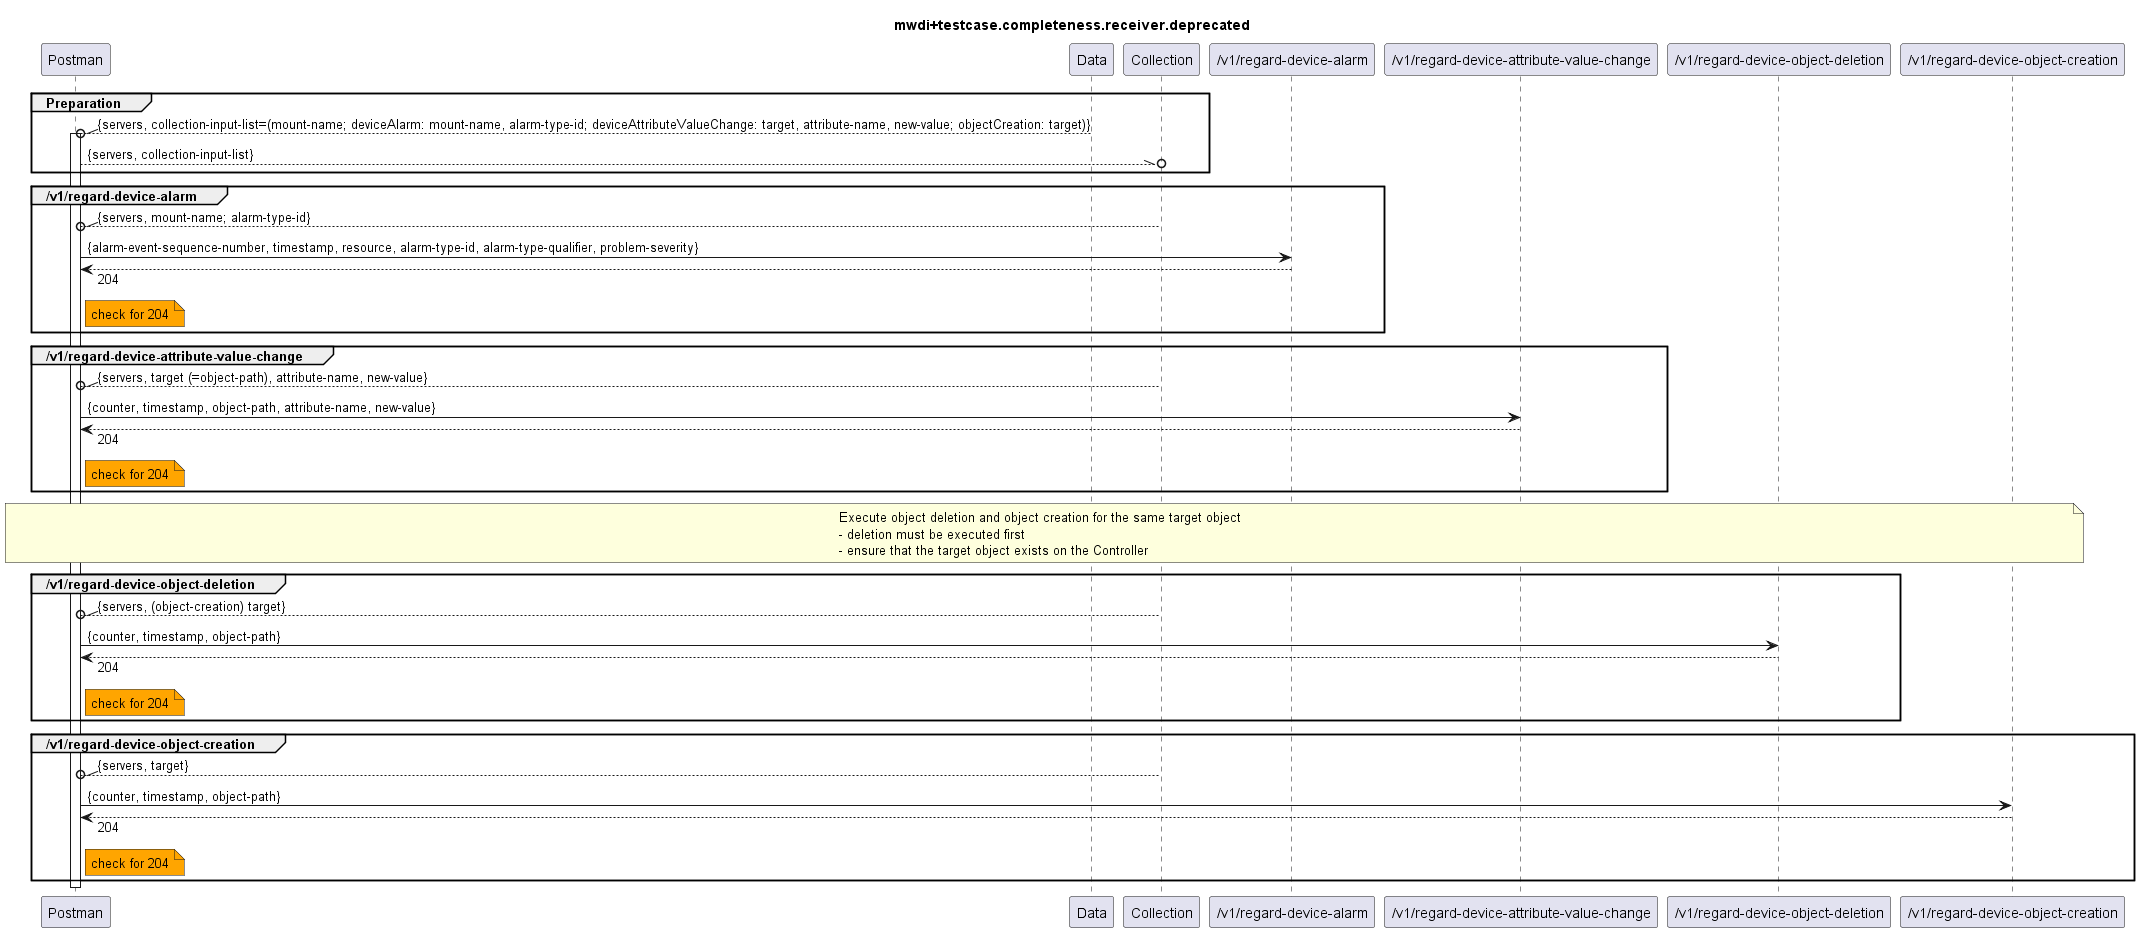

The diagram above was rendered by PlantUML. Its source (embedded in the PNG):
@startuml mwdi+diagram.completeness.receiver.deprecated
skinparam responseMessageBelowArrow true

title
mwdi+testcase.completeness.receiver.deprecated
end title

participant "Postman" as Postman
participant "Data" as Data
participant "Collection" as Collection

participant "/v1/regard-device-alarm" as RDA
participant "/v1/regard-device-attribute-value-change" as RDAVC
participant "/v1/regard-device-object-deletion" as RDOD
participant "/v1/regard-device-object-creation" as RDOC

group Preparation
  Data --\\o Postman : {servers, collection-input-list=(mount-name; deviceAlarm: mount-name, alarm-type-id; deviceAttributeValueChange: target, attribute-name, new-value; objectCreation: target)}
  activate Postman
  Postman --\\o Collection : {servers, collection-input-list}
end

group /v1/regard-device-alarm
  Collection --\\o Postman : {servers, mount-name; alarm-type-id}
  Postman -> RDA : {alarm-event-sequence-number, timestamp, resource, alarm-type-id, alarm-type-qualifier, problem-severity}
  Postman <-- RDA : 204
  note right Postman #Orange
    check for 204
  end note
end

group /v1/regard-device-attribute-value-change
  Collection --\\o Postman : {servers, target (=object-path), attribute-name, new-value}
  Postman -> RDAVC : {counter, timestamp, object-path, attribute-name, new-value}
  Postman <-- RDAVC : 204
  note right Postman #Orange
    check for 204
  end note
end

note over Postman, RDOC
  Execute object deletion and object creation for the same target object
  - deletion must be executed first
  - ensure that the target object exists on the Controller
end note

group /v1/regard-device-object-deletion
  Collection --\\o Postman : {servers, (object-creation) target}
  Postman -> RDOD : {counter, timestamp, object-path}
  Postman <-- RDOD : 204
  note right Postman #Orange
    check for 204
  end note
end

group /v1/regard-device-object-creation
  Collection --\\o Postman : {servers, target}
  Postman -> RDOC : {counter, timestamp, object-path}
  Postman <-- RDOC : 204
  note right Postman #Orange
    check for 204
  end note
end

deactivate Postman

@enduml